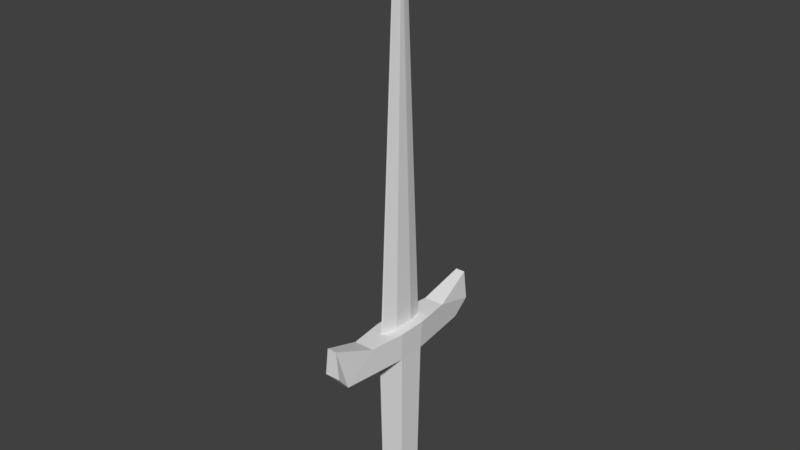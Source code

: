 # Source: SwordBlendNGR.blend  (saved by Blender 2.79.0; exported with 4.5.12 LTS)
import bpy
from mathutils import Matrix  # noqa: F401  (used for matrix-valued properties, if any)

bpy.ops.wm.read_factory_settings(use_empty=True)
scene = bpy.context.scene
scene.name = 'Scene'

# ---- collections
col_collection_1 = bpy.data.collections.new('Collection 1'); scene.collection.children.link(col_collection_1)

# ---- materials (node trees are filled in below, after node groups)
mat_material = bpy.data.materials.new('Material')
mat_material.alpha_threshold = 0.0
mat_material.use_transparent_shadow = False
mat_material.roughness = 0.5
mat_material.line_color = (0.0, 0.0, 0.0, 1.0)

# ---- material node trees

# ---- world
world_world = bpy.data.worlds.new('World'); scene.world = world_world
world_world.color = (0.05088, 0.05088, 0.05088)
world_world.use_sun_shadow = False
world_world.sun_shadow_jitter_overblur = 0.0
world_world.cycles.sampling_method = 'MANUAL'

# ---- meshes
me_cube = bpy.data.meshes.new('Cube')
me_cube.from_pydata([(0.6157, 0.6157, -1.0), (0.6157, -0.6157, -1.0), (-0.6157, -0.6157, -1.0), (-0.6157, 0.6157, -1.0), (0.6977, 0.6977, 1.0), (0.6977, -0.6977, 1.0), (-0.6977, -0.6977, 1.0), (-0.6977, 0.6977, 1.0), (0.7476, 0.7476, 1.397), (0.7476, -0.7476, 1.397), (-0.7476, 0.7476, 1.397), (-0.7476, -0.7476, 1.397), (0.2764, 4.003, 1.0), (-0.2764, 4.003, 1.0), (0.2764, -4.003, 1.0), (-0.2764, -4.003, 1.0), (0.5204, 2.579, 1.397), (-0.5204, 2.579, 1.397), (0.5204, -2.579, 1.397), (-0.5204, -2.579, 1.397), (0.4045, 4.707, 1.231), (-0.4045, 4.707, 1.231), (0.4045, -4.707, 1.231), (-0.4045, -4.707, 1.231), (0.2448, 4.707, 1.628), (-0.2448, 4.707, 1.628), (0.2448, -4.707, 1.628), (-0.2448, -4.707, 1.628), (0.2422, 0.5293, 1.397), (0.2422, -0.5293, 1.397), (-0.2422, 0.5293, 1.397), (-0.2422, -0.5293, 1.397), (0.0634, 1.288, 1.397), (-0.0634, 1.288, 1.397), (0.0634, -1.288, 1.397), (-0.0634, -1.288, 1.397), (0.08869, -2.682e-07, 6.865), (0.8113, -0.8113, -1.136), (-0.08869, 8.941e-08, 6.865), (0.8113, 0.8113, -1.136), (0.02322, 0.3113, 6.865), (-0.02322, 0.3113, 6.865), (0.02322, -0.3113, 6.865), (-0.02322, -0.3113, 6.865), (-0.8113, 0.8113, -1.136), (-0.8113, -0.8113, -1.136), (-0.6492, -0.6492, -1.251), (-0.6492, 0.6492, -1.251), (0.6492, -0.6492, -1.251), (0.6492, 0.6492, -1.251), (0.02609, -1.981e-07, 6.94), (-0.02609, -9.289e-08, 6.94), (0.006831, 0.0916, 6.94), (-0.006831, 0.0916, 6.94), (0.006831, -0.0916, 6.94), (-0.006831, -0.0916, 6.94), (0.2422, 0.5293, 1.397), (0.2422, -0.5293, 1.397), (-0.2422, 0.5293, 1.397), (-0.2422, -0.5293, 1.397)], [(56, 57), (59, 58)], [(1, 2, 45, 37), (6, 5, 14, 15), (0, 4, 5, 1), (1, 5, 6, 2), (2, 6, 7, 3), (4, 0, 3, 7), (19, 18, 34, 35), (5, 4, 8, 9), (7, 6, 11, 10), (9, 8, 28, 29), (18, 19, 27, 26), (19, 15, 23, 27), (7, 10, 17, 13), (11, 6, 15, 19), (8, 16, 32, 28), (4, 7, 13, 12), (8, 4, 12, 16), (5, 9, 18, 14), (23, 22, 26, 27), (20, 21, 25, 24), (15, 14, 22, 23), (16, 12, 20, 24), (14, 18, 26, 22), (17, 16, 24, 25), (12, 13, 21, 20), (13, 17, 25, 21), (29, 28, 36), (32, 33, 41, 40), (31, 35, 43, 38), (17, 10, 30, 33), (11, 19, 35, 31), (10, 11, 31, 30), (16, 17, 33, 32), (18, 9, 29, 34), (44, 39, 49, 47), (42, 36, 50, 54), (41, 38, 51, 53), (28, 32, 40, 36), (34, 29, 36, 42), (35, 34, 42, 43), (30, 31, 38), (33, 30, 38, 41), (3, 0, 39, 44), (0, 1, 37, 39), (2, 3, 44, 45), (49, 48, 46, 47), (45, 44, 47, 46), (39, 37, 48, 49), (37, 45, 46, 48), (50, 51, 55, 54), (51, 50, 52, 53), (40, 41, 53, 52), (36, 40, 52, 50), (38, 43, 55, 51), (43, 42, 54, 55)])
me_cube.materials.append(mat_material)
me_cube.use_remesh_preserve_volume = False
me_cube.use_remesh_preserve_attributes = False
me_cube.use_mirror_vertex_groups = False
me_cube.update()

# ---- objects
ob_cube = bpy.data.objects.new('Cube', me_cube)

# ---- transforms, parenting, visibility, modifiers, constraints
ob_cube.location = (0.0, 0.0, 0.0)
ob_cube.scale = (0.3117, 0.3117, 1.122)
ob_cube.lock_rotations_4d = False
ob_cube.empty_display_type = 'ARROWS'
ob_cube.lineart.crease_threshold = 0.0
_m = ob_cube.modifiers.new('Armature', 'ARMATURE')

# ---- collection membership
col_collection_1.objects.link(ob_cube)

# ---- scene / render settings (as saved in the file)
scene.frame_start = 1; scene.frame_end = 250; scene.frame_set(51)
scene.render.engine = 'BLENDER_EEVEE_NEXT'
scene.render.resolution_percentage = 50
scene.render.dither_intensity = 0.0
scene.cycles.use_denoising = False
scene.cycles.samples = 128
scene.cycles.sampling_pattern = 'TABULATED_SOBOL'
scene.cycles.use_adaptive_sampling = False
scene.cycles.use_light_tree = False
scene.cycles.blur_glossy = 0.0
scene.cycles.sample_clamp_indirect = 0.0
scene.view_settings.view_transform = 'Standard'
bpy.context.view_layer.update()

# ---- added for rendering (the .blend has no active camera and no usable light): camera, sun
cam_auto = bpy.data.cameras.new('AutoCamera')
cam_auto.lens = 50.0
cam_auto.sensor_width = 36.0
cam_auto.clip_end = 1000.0
ob_auto_camera = bpy.data.objects.new('AutoCamera', cam_auto)
scene.collection.objects.link(ob_auto_camera)
ob_auto_camera.location = (8.93753, -10.725, 10.3413)
ob_auto_camera.rotation_euler = (1.09748, -7.21219e-08, 0.694738)
scene.camera = ob_auto_camera
light_auto_sun = bpy.data.lights.new('AutoSun', 'SUN')
light_auto_sun.energy = 3.0
light_auto_sun.angle = 0.0523599
ob_auto_sun = bpy.data.objects.new('AutoSun', light_auto_sun)
scene.collection.objects.link(ob_auto_sun)
ob_auto_sun.rotation_euler = (0.872665, 0.174533, 0.523599)
bpy.context.view_layer.update()
